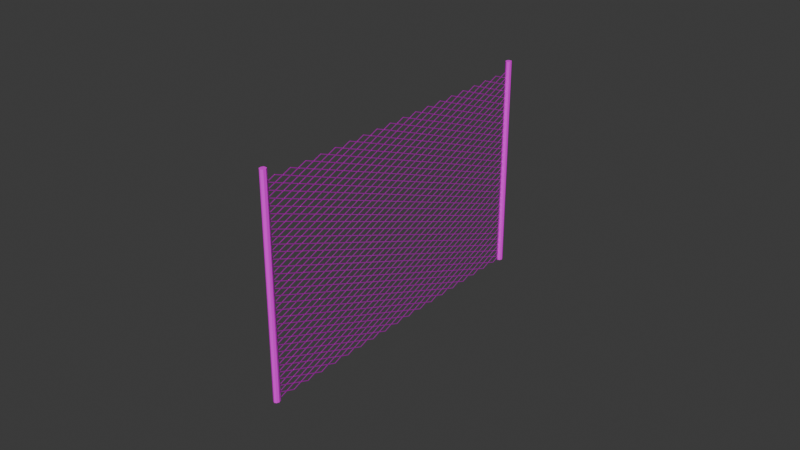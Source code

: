 # Source: fence.blend  (saved by Blender 4.3.34; exported with 4.5.12 LTS)
import bpy
from mathutils import Matrix  # noqa: F401  (used for matrix-valued properties, if any)

bpy.ops.wm.read_factory_settings(use_empty=True)
scene = bpy.context.scene
scene.name = 'Scene'

# ---- collections
col_collection = bpy.data.collections.new('Collection'); scene.collection.children.link(col_collection)
col_export = bpy.data.collections.new('Export'); scene.collection.children.link(col_export)

# ---- images (referenced by path relative to the original .blend; pixels are not part of the script)
import os
ASSET_DIR = os.environ.get("B2B_ASSET_DIR", "")  # directory of the original .blend (textures are referenced by path, not embedded)
HERE = os.path.dirname(os.path.abspath(__file__))  # packed textures are extracted next to this script under _unpacked/

def load_image(name, relpath, width, height, colorspace="sRGB"):
    """Load a texture the original file referenced (path relative to the .blend, or extracted next to this script)."""
    p = next((c for c in (os.path.join(HERE, relpath), os.path.join(ASSET_DIR, relpath)) if relpath and os.path.exists(c)), "")
    if p:
        img = bpy.data.images.load(p, check_existing=True)
        img.name = name
    else:  # same state as the original file: an image datablock whose file is absent (Cycles renders it pink)
        img = bpy.data.images.new(name, width, height)
        img.source = "FILE"
        img.filepath = "//" + (relpath or name)
    img.colorspace_settings.name = colorspace
    return img
img_wood_01_512x512_png = load_image('Wood_01-512x512.png', 'Wood_01-512x512.png', 1024, 1024, 'sRGB')
img_wood_05_512x512__2__png = load_image('Wood_05-512x512 (2).png', 'Wood_05-512x512 (2).png', 1024, 1024, 'sRGB')
img_metal_06_512x512_png = load_image('Metal_06-512x512.png', 'Metal_06-512x512.png', 1024, 1024, 'sRGB')

# ---- materials (node trees are filled in below, after node groups)
mat_material_001 = bpy.data.materials.new('Material.001')
mat_material_001.use_transparent_shadow = False
mat_material = bpy.data.materials.new('Material')
mat_material.alpha_threshold = 0.0
mat_material.use_transparent_shadow = False
mat_material.roughness = 0.5
mat_material.line_color = (0.0, 0.0, 0.0, 1.0)

# ---- material node trees
mat_material_001.use_nodes = True; mat_material_001.node_tree.nodes.clear()
_N = mat_material_001.node_tree.nodes; _L = mat_material_001.node_tree.links
n0 = _N.new('ShaderNodeBsdfPrincipled'); n0.name = 'Principled BSDF'; n0.location = (10, 300)
n1 = _N.new('ShaderNodeOutputMaterial'); n1.name = 'Material Output'; n1.location = (300, 300)
n2 = _N.new('ShaderNodeTexImage'); n2.name = 'Image Texture'; n2.location = (-621, 290)
n2.image = img_wood_01_512x512_png
n3 = _N.new('ShaderNodeTexImage'); n3.name = 'Image Texture.001'; n3.location = (-334, 174)
n3.image = img_wood_05_512x512__2__png
_L.new(n0.outputs[0], n1.inputs[0])
_L.new(n3.outputs[0], n0.inputs[0])
n1.is_active_output = True
mat_material.use_nodes = True; mat_material.node_tree.nodes.clear()
_N = mat_material.node_tree.nodes; _L = mat_material.node_tree.links
n0 = _N.new('ShaderNodeOutputMaterial'); n0.name = 'Material Output'; n0.location = (300, 300)
n1 = _N.new('ShaderNodeBsdfPrincipled'); n1.name = 'Principled BSDF'; n1.location = (10, 300)
n1.inputs[1].default_value = 0.5855
n1.inputs[2].default_value = 0.2309
n1.inputs[3].default_value = 1.45
n2 = _N.new('ShaderNodeTexImage'); n2.name = 'Image Texture'; n2.location = (-450, 231)
n2.image = img_metal_06_512x512_png
_L.new(n1.outputs[0], n0.inputs[0])
_L.new(n2.outputs[0], n1.inputs[0])
n0.is_active_output = True

# ---- world
world_world = bpy.data.worlds.new('World'); scene.world = world_world
world_world.use_nodes = True; world_world.node_tree.nodes.clear()
_N = world_world.node_tree.nodes; _L = world_world.node_tree.links
n0 = _N.new('ShaderNodeOutputWorld'); n0.name = 'World Output'; n0.location = (300, 300)
n1 = _N.new('ShaderNodeBackground'); n1.name = 'Background'; n1.location = (10, 300)
n1.inputs[0].default_value = (0.05088, 0.05088, 0.05088, 1.0)
_L.new(n1.outputs[0], n0.inputs[0])
n0.is_active_output = True
world_world.color = (0.05088, 0.05088, 0.05088)
world_world.use_sun_shadow = False
world_world.sun_shadow_jitter_overblur = 0.0

# ---- meshes
me_cylinder = bpy.data.meshes.new('Cylinder')
me_cylinder.from_pydata([(0.0, 1.0, -1.0), (0.5556, 0.8315, 1.0), (0.7071, 0.7071, -1.0), (0.9808, 0.1951, 1.0), (1.0, 0.0, -1.0), (0.8315, -0.5556, 1.0), (0.7071, -0.7071, -1.0), (0.1951, -0.9808, 1.0), (0.0, -1.0, -1.0), (-0.1951, -0.9808, 1.0), (-0.7071, -0.7071, -1.0), (-0.8315, -0.5556, 1.0), (-1.0, 0.0, -1.0), (-0.9808, 0.1951, 1.0), (-0.7071, 0.7071, -1.0), (-0.5556, 0.8315, 1.0)], [], [(0, 15, 1), (1, 3, 2), (3, 4, 2), (3, 5, 4), (5, 6, 4), (15, 13, 11, 9, 7, 5, 3, 1), (5, 7, 6), (7, 8, 6), (7, 9, 8), (8, 9, 10), (10, 9, 11), (10, 11, 12), (12, 11, 13), (12, 13, 14), (14, 13, 15), (0, 2, 4, 6, 8, 10, 12, 14), (0, 14, 15), (0, 1, 2)])
_uv = me_cylinder.uv_layers.new(name='UVMap')
_uv.uv.foreach_set('vector', [0.008814, 0.3721, 0.001747, 0.001747, 0.09854, 0.005378, 0.09854, 0.005378, 0.2393, 0.01066, 0.1181, 0.3762, 0.2393, 0.01066, 0.2589, 0.3815, 0.1181, 0.3762, 0.2393, 0.01066, 0.3486, 0.01476, 0.2589, 0.3815, 0.3486, 0.01476, 0.3486, 0.3849, 0.2589, 0.3815, 0.6872, 0.6592, 0.5696, 0.7378, 0.4307, 0.7102, 0.3521, 0.5925, 0.3521, 0.5204, 0.4307, 0.4027, 0.5696, 0.3751, 0.6872, 0.4537, 0.6907, 0.3764, 0.8084, 0.3751, 0.7137, 0.7457, 0.8084, 0.3751, 0.8445, 0.7448, 0.7137, 0.7457, 0.8084, 0.3751, 0.8806, 0.3751, 0.8445, 0.7448, 0.8445, 0.7448, 0.8806, 0.3751, 0.9753, 0.7457, 0.9753, 0.7457, 0.8806, 0.3751, 0.9983, 0.3764, 0.3521, 0.3716, 0.366, 0.001747, 0.4419, 0.3716, 0.4419, 0.3716, 0.366, 0.001747, 0.4754, 0.001747, 0.4419, 0.3716, 0.4754, 0.001747, 0.5828, 0.3716, 0.5828, 0.3716, 0.4754, 0.001747, 0.6162, 0.001747, 0.001747, 0.63, 0.001747, 0.4884, 0.1018, 0.3884, 0.2434, 0.3884, 0.3434, 0.4884, 0.3434, 0.63, 0.2434, 0.7301, 0.1018, 0.7301, 0.6922, 0.3716, 0.5828, 0.3716, 0.6162, 0.001747, 0.008814, 0.3721, 0.09854, 0.005378, 0.1181, 0.3762])
me_cylinder.materials.append(mat_material_001)
me_cylinder.update()
me_cylinder_001 = bpy.data.meshes.new('Cylinder.001')
me_cylinder_001.from_pydata([(0.0, 1.0, -1.0), (0.5556, 0.8315, 1.0), (0.7071, 0.7071, -1.0), (0.9808, 0.1951, 1.0), (1.0, 0.0, -1.0), (0.8315, -0.5556, 1.0), (0.7071, -0.7071, -1.0), (0.1951, -0.9808, 1.0), (0.0, -1.0, -1.0), (-0.1951, -0.9808, 1.0), (-0.7071, -0.7071, -1.0), (-0.8315, -0.5556, 1.0), (-1.0, 0.0, -1.0), (-0.9808, 0.1951, 1.0), (-0.7071, 0.7071, -1.0), (-0.5556, 0.8315, 1.0)], [], [(0, 15, 1), (1, 3, 2), (3, 4, 2), (3, 5, 4), (5, 6, 4), (15, 13, 11, 9, 7, 5, 3, 1), (5, 7, 6), (7, 8, 6), (7, 9, 8), (8, 9, 10), (10, 9, 11), (10, 11, 12), (12, 11, 13), (12, 13, 14), (14, 13, 15), (0, 2, 4, 6, 8, 10, 12, 14), (0, 14, 15), (0, 1, 2)])
_uv = me_cylinder_001.uv_layers.new(name='UVMap')
_uv.uv.foreach_set('vector', [0.008814, 0.3721, 0.001747, 0.001747, 0.09854, 0.005378, 0.09854, 0.005378, 0.2393, 0.01066, 0.1181, 0.3762, 0.2393, 0.01066, 0.2589, 0.3815, 0.1181, 0.3762, 0.2393, 0.01066, 0.3486, 0.01476, 0.2589, 0.3815, 0.3486, 0.01476, 0.3486, 0.3849, 0.2589, 0.3815, 0.6872, 0.6592, 0.5696, 0.7378, 0.4307, 0.7102, 0.3521, 0.5925, 0.3521, 0.5204, 0.4307, 0.4027, 0.5696, 0.3751, 0.6872, 0.4537, 0.6907, 0.3764, 0.8084, 0.3751, 0.7137, 0.7457, 0.8084, 0.3751, 0.8445, 0.7448, 0.7137, 0.7457, 0.8084, 0.3751, 0.8806, 0.3751, 0.8445, 0.7448, 0.8445, 0.7448, 0.8806, 0.3751, 0.9753, 0.7457, 0.9753, 0.7457, 0.8806, 0.3751, 0.9983, 0.3764, 0.3521, 0.3716, 0.366, 0.001747, 0.4419, 0.3716, 0.4419, 0.3716, 0.366, 0.001747, 0.4754, 0.001747, 0.4419, 0.3716, 0.4754, 0.001747, 0.5828, 0.3716, 0.5828, 0.3716, 0.4754, 0.001747, 0.6162, 0.001747, 0.001747, 0.63, 0.001747, 0.4884, 0.1018, 0.3884, 0.2434, 0.3884, 0.3434, 0.4884, 0.3434, 0.63, 0.2434, 0.7301, 0.1018, 0.7301, 0.6922, 0.3716, 0.5828, 0.3716, 0.6162, 0.001747, 0.008814, 0.3721, 0.09854, 0.005378, 0.1181, 0.3762])
me_cylinder_001.materials.append(mat_material_001)
me_cylinder_001.materials.append(None)
me_cylinder_001.update()
me_cube_001 = bpy.data.meshes.new('Cube.001')
me_cube_001.from_pydata([(-1.0, -1.0, -1.0), (-1.0, -1.0, 1.0), (-1.0, 1.0, -1.0), (-1.0, 1.0, 1.0), (1.0, -1.0, -1.0), (1.0, -1.0, 1.0), (1.0, 1.0, -1.0), (1.0, 1.0, 1.0)], [], [(0, 1, 3, 2), (2, 3, 7, 6), (6, 7, 5, 4), (4, 5, 1, 0), (2, 6, 4, 0), (7, 3, 1, 5)])
_uv = me_cube_001.uv_layers.new(name='UVMap')
_uv.uv.foreach_set('vector', [0.375, 0.0, 0.625, 0.0, 0.625, 0.25, 0.375, 0.25, 0.375, 0.25, 0.625, 0.25, 0.625, 0.5, 0.375, 0.5, 0.375, 0.5, 0.625, 0.5, 0.625, 0.75, 0.375, 0.75, 0.375, 0.75, 0.625, 0.75, 0.625, 1.0, 0.375, 1.0, 0.125, 0.5, 0.375, 0.5, 0.375, 0.75, 0.125, 0.75, 0.625, 0.5, 0.875, 0.5, 0.875, 0.75, 0.625, 0.75])
me_cube_001.materials.append(mat_material)
me_cube_001.update()
me_cube_002 = bpy.data.meshes.new('Cube.002')
me_cube_002.from_pydata([(-1.0, -1.0, -1.0), (-1.0, -1.0, 1.0), (-1.0, 1.0, -1.0), (-1.0, 1.0, 1.0), (1.0, -1.0, -1.0), (1.0, -1.0, 1.0), (1.0, 1.0, -1.0), (1.0, 1.0, 1.0)], [], [(0, 1, 3, 2), (2, 3, 7, 6), (6, 7, 5, 4), (4, 5, 1, 0), (2, 6, 4, 0), (7, 3, 1, 5)])
_uv = me_cube_002.uv_layers.new(name='UVMap')
_uv.uv.foreach_set('vector', [0.375, 0.0, 0.625, 0.0, 0.625, 0.25, 0.375, 0.25, 0.375, 0.25, 0.625, 0.25, 0.625, 0.5, 0.375, 0.5, 0.375, 0.5, 0.625, 0.5, 0.625, 0.75, 0.375, 0.75, 0.375, 0.75, 0.625, 0.75, 0.625, 1.0, 0.375, 1.0, 0.125, 0.5, 0.375, 0.5, 0.375, 0.75, 0.125, 0.75, 0.625, 0.5, 0.875, 0.5, 0.875, 0.75, 0.625, 0.75])
me_cube_002.materials.append(mat_material)
me_cube_002.update()
me_cube_003 = bpy.data.meshes.new('Cube.003')
me_cube_003.from_pydata([(-1.0, -1.0, -1.0), (-1.0, -1.0, 1.0), (-1.0, 1.0, -1.0), (-1.0, 1.0, 1.0), (1.0, -1.0, -1.0), (1.0, -1.0, 1.0), (1.0, 1.0, -1.0), (1.0, 1.0, 1.0)], [], [(0, 1, 3, 2), (2, 3, 7, 6), (6, 7, 5, 4), (4, 5, 1, 0), (2, 6, 4, 0), (7, 3, 1, 5)])
_uv = me_cube_003.uv_layers.new(name='UVMap')
_uv.uv.foreach_set('vector', [0.375, 0.0, 0.625, 0.0, 0.625, 0.25, 0.375, 0.25, 0.375, 0.25, 0.625, 0.25, 0.625, 0.5, 0.375, 0.5, 0.375, 0.5, 0.625, 0.5, 0.625, 0.75, 0.375, 0.75, 0.375, 0.75, 0.625, 0.75, 0.625, 1.0, 0.375, 1.0, 0.125, 0.5, 0.375, 0.5, 0.375, 0.75, 0.125, 0.75, 0.625, 0.5, 0.875, 0.5, 0.875, 0.75, 0.625, 0.75])
me_cube_003.materials.append(mat_material)
me_cube_003.update()
me_cube_004 = bpy.data.meshes.new('Cube.004')
me_cube_004.from_pydata([(-1.0, -1.0, -1.0), (-1.0, -1.0, 1.0), (-1.0, 1.0, -1.0), (-1.0, 1.0, 1.0), (1.0, -1.0, -1.0), (1.0, -1.0, 1.0), (1.0, 1.0, -1.0), (1.0, 1.0, 1.0)], [], [(0, 1, 3, 2), (2, 3, 7, 6), (6, 7, 5, 4), (4, 5, 1, 0), (2, 6, 4, 0), (7, 3, 1, 5)])
_uv = me_cube_004.uv_layers.new(name='UVMap')
_uv.uv.foreach_set('vector', [0.375, 0.0, 0.625, 0.0, 0.625, 0.25, 0.375, 0.25, 0.375, 0.25, 0.625, 0.25, 0.625, 0.5, 0.375, 0.5, 0.375, 0.5, 0.625, 0.5, 0.625, 0.75, 0.375, 0.75, 0.375, 0.75, 0.625, 0.75, 0.625, 1.0, 0.375, 1.0, 0.125, 0.5, 0.375, 0.5, 0.375, 0.75, 0.125, 0.75, 0.625, 0.5, 0.875, 0.5, 0.875, 0.75, 0.625, 0.75])
me_cube_004.materials.append(mat_material)
me_cube_004.update()

# ---- objects
ob_cylinder = bpy.data.objects.new('Cylinder', me_cylinder)
ob_cylinder_001 = bpy.data.objects.new('Cylinder.001', me_cylinder_001)
ob_cube = bpy.data.objects.new('Cube', me_cube_001)
ob_cube_001 = bpy.data.objects.new('Cube.001', me_cube_002)
ob_cube_002 = bpy.data.objects.new('Cube.002', me_cube_003)
ob_cube_003 = bpy.data.objects.new('Cube.003', me_cube_004)

# ---- transforms, parenting, visibility, modifiers, constraints
ob_cylinder.location = (0.0, -25.0, 16.67)
ob_cylinder.scale = (0.4613, 0.5335, 16.62)
ob_cylinder_001.location = (0.0, 25.07, 16.67)
ob_cylinder_001.scale = (0.4613, 0.5335, 16.62)
ob_cube.location = (-0.004785, -23.81, 0.4133)
ob_cube.rotation_euler = (0.3742, -0.0, 0.0)
ob_cube.scale = (0.02804, 0.7529, 0.05772)
_m = ob_cube.modifiers.new('Array', 'ARRAY')
_m.count = 19
_m.relative_offset_displace = (0.0, 1.64, -8.4)
_m = ob_cube.modifiers.new('Array.001', 'ARRAY')
_m.count = 31
_m.relative_offset_displace = (0.0, 0.0082, 0.055)
ob_cube_001.location = (0.01586, -23.81, 0.9317)
ob_cube_001.rotation_euler = (-0.3742, -0.0, 0.0)
ob_cube_001.scale = (0.02804, 0.7529, 0.05772)
_m = ob_cube_001.modifiers.new('Array', 'ARRAY')
_m.count = 19
_m.relative_offset_displace = (0.0, 1.64, 8.4)
_m = ob_cube_001.modifiers.new('Array.001', 'ARRAY')
_m.count = 30
_m.relative_offset_displace = (0.0, -0.0082, 0.055)
ob_cube_002.location = (0.0, -22.51, 0.9317)
ob_cube_002.rotation_euler = (0.3742, -0.0, 0.0)
ob_cube_002.scale = (0.02804, 0.7529, 0.05772)
_m = ob_cube_002.modifiers.new('Array', 'ARRAY')
_m.count = 18
_m.relative_offset_displace = (0.0, 1.64, -8.4)
_m = ob_cube_002.modifiers.new('Array.001', 'ARRAY')
_m.count = 30
_m.relative_offset_displace = (0.0, 0.0087, 0.0582)
ob_cube_003.location = (-0.0004102, -22.5, 0.4133)
ob_cube_003.rotation_euler = (-0.3742, -0.0, 0.0)
ob_cube_003.scale = (0.02804, 0.7529, 0.05772)
_m = ob_cube_003.modifiers.new('Array', 'ARRAY')
_m.count = 18
_m.relative_offset_displace = (0.0, 1.64, 8.4)
_m = ob_cube_003.modifiers.new('Array.001', 'ARRAY')
_m.count = 31
_m.relative_offset_displace = (0.0, -0.0087, 0.0582)

# ---- collection membership
col_collection.objects.link(ob_cylinder)
col_collection.objects.link(ob_cylinder_001)
col_collection.objects.link(ob_cube)
col_collection.objects.link(ob_cube_001)
col_collection.objects.link(ob_cube_002)
col_collection.objects.link(ob_cube_003)

# ---- scene / render settings (as saved in the file)
scene.frame_start = 1; scene.frame_end = 250; scene.frame_set(1)
scene.render.engine = 'BLENDER_EEVEE_NEXT'
scene.cycles.sampling_pattern = 'TABULATED_SOBOL'
scene.eevee.ray_tracing_options.trace_max_roughness = 0.0
bpy.context.view_layer.update()

# ---- added for rendering (the .blend has no active camera and no usable light): camera, sun
cam_auto = bpy.data.cameras.new('AutoCamera')
cam_auto.lens = 50.0
cam_auto.sensor_width = 36.0
cam_auto.clip_end = 1546.85
ob_auto_camera = bpy.data.objects.new('AutoCamera', cam_auto)
scene.collection.objects.link(ob_auto_camera)
ob_auto_camera.location = (88.1402, -105.742, 86.4833)
ob_auto_camera.rotation_euler = (1.09748, -7.21219e-08, 0.694738)
scene.camera = ob_auto_camera
light_auto_sun = bpy.data.lights.new('AutoSun', 'SUN')
light_auto_sun.energy = 3.0
light_auto_sun.angle = 0.0523599
ob_auto_sun = bpy.data.objects.new('AutoSun', light_auto_sun)
scene.collection.objects.link(ob_auto_sun)
ob_auto_sun.rotation_euler = (0.872665, 0.174533, 0.523599)
bpy.context.view_layer.update()
